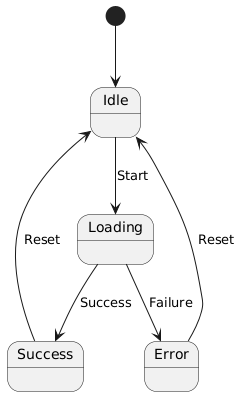

The diagram above was rendered by PlantUML. Its source (embedded in the PNG):
@startuml
[*] --> Idle

Idle --> Loading : Start
Loading --> Success : Success
Loading --> Error : Failure
Success --> Idle : Reset
Error --> Idle : Reset
@enduml